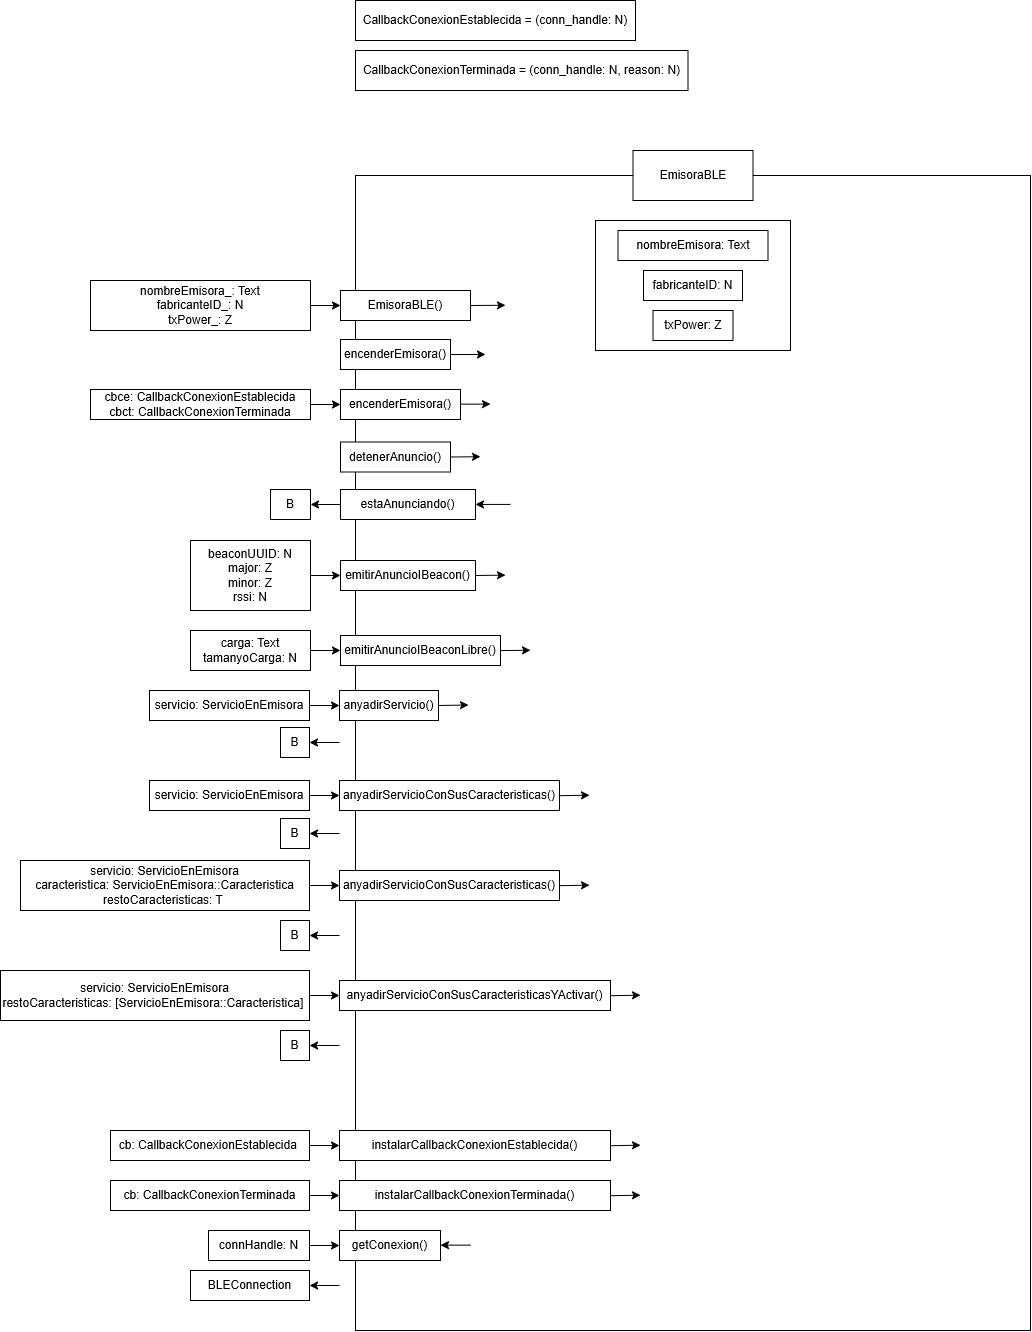

The diagram above was exported from draw.io. Its source (the exported page's mxGraphModel, read from the mxfile embedded in the PNG):
<mxGraphModel dx="1321" dy="799" grid="1" gridSize="10" guides="1" tooltips="1" connect="1" arrows="1" fold="1" page="1" pageScale="1" pageWidth="850" pageHeight="1100" math="0" shadow="0">
  <root>
    <mxCell id="0" />
    <mxCell id="1" parent="0" />
    <mxCell id="h-vipa2QcBhJwMUaN6zm-1" parent="1" style="rounded=0;whiteSpace=wrap;html=1;" value="" vertex="1">
      <mxGeometry height="1155" width="675" x="495" y="465" as="geometry" />
    </mxCell>
    <mxCell id="h-vipa2QcBhJwMUaN6zm-2" parent="1" style="rounded=0;whiteSpace=wrap;html=1;" value="EmisoraBLE" vertex="1">
      <mxGeometry height="50" width="120" x="772.5" y="440" as="geometry" />
    </mxCell>
    <mxCell id="h-vipa2QcBhJwMUaN6zm-3" parent="1" style="rounded=0;whiteSpace=wrap;html=1;" value="nombreEmisora_: Text&lt;div&gt;fabricanteID_: N&lt;/div&gt;&lt;div&gt;txPower_: Z&lt;/div&gt;" vertex="1">
      <mxGeometry height="50" width="220" x="230" y="570" as="geometry" />
    </mxCell>
    <mxCell id="h-vipa2QcBhJwMUaN6zm-4" edge="1" parent="1" source="h-vipa2QcBhJwMUaN6zm-3" style="endArrow=classic;html=1;rounded=0;exitX=1;exitY=0.5;exitDx=0;exitDy=0;" target="h-vipa2QcBhJwMUaN6zm-5" value="">
      <mxGeometry height="50" relative="1" width="50" as="geometry">
        <mxPoint x="690" y="580" as="sourcePoint" />
        <mxPoint x="480" y="595" as="targetPoint" />
      </mxGeometry>
    </mxCell>
    <mxCell id="h-vipa2QcBhJwMUaN6zm-5" parent="1" style="rounded=0;whiteSpace=wrap;html=1;" value="EmisoraBLE()" vertex="1">
      <mxGeometry height="30" width="130" x="480" y="580" as="geometry" />
    </mxCell>
    <mxCell id="h-vipa2QcBhJwMUaN6zm-6" parent="1" style="rounded=0;whiteSpace=wrap;html=1;" value="encenderEmisora()" vertex="1">
      <mxGeometry height="30" width="110" x="480" y="629" as="geometry" />
    </mxCell>
    <mxCell id="h-vipa2QcBhJwMUaN6zm-7" edge="1" parent="1" source="h-vipa2QcBhJwMUaN6zm-8" style="edgeStyle=orthogonalEdgeStyle;rounded=0;orthogonalLoop=1;jettySize=auto;html=1;" target="h-vipa2QcBhJwMUaN6zm-10" value="">
      <mxGeometry relative="1" as="geometry" />
    </mxCell>
    <mxCell id="h-vipa2QcBhJwMUaN6zm-8" parent="1" style="rounded=0;whiteSpace=wrap;html=1;" value="cbce: CallbackConexionEstablecida&lt;div&gt;cbct: CallbackConexionTerminada&lt;/div&gt;" vertex="1">
      <mxGeometry height="30" width="220" x="230" y="679" as="geometry" />
    </mxCell>
    <mxCell id="h-vipa2QcBhJwMUaN6zm-10" parent="1" style="rounded=0;whiteSpace=wrap;html=1;" value="encenderEmisora()" vertex="1">
      <mxGeometry height="30" width="120" x="480" y="679" as="geometry" />
    </mxCell>
    <mxCell id="h-vipa2QcBhJwMUaN6zm-58" parent="1" style="rounded=0;whiteSpace=wrap;html=1;" value="" vertex="1">
      <mxGeometry height="130" width="195" x="735" y="510" as="geometry" />
    </mxCell>
    <mxCell id="h-vipa2QcBhJwMUaN6zm-59" parent="1" style="rounded=0;whiteSpace=wrap;html=1;" value="nombreEmisora: Text" vertex="1">
      <mxGeometry height="30" width="150" x="757.5" y="520" as="geometry" />
    </mxCell>
    <mxCell id="h-vipa2QcBhJwMUaN6zm-60" parent="1" style="rounded=0;whiteSpace=wrap;html=1;" value="fabricanteID: N" vertex="1">
      <mxGeometry height="30" width="99" x="783" y="560" as="geometry" />
    </mxCell>
    <mxCell id="h-vipa2QcBhJwMUaN6zm-61" parent="1" style="rounded=0;whiteSpace=wrap;html=1;" value="txPower: Z" vertex="1">
      <mxGeometry height="30" width="80" x="792.5" y="600" as="geometry" />
    </mxCell>
    <mxCell id="h-vipa2QcBhJwMUaN6zm-62" edge="1" parent="1" source="h-vipa2QcBhJwMUaN6zm-5" style="endArrow=classic;html=1;rounded=0;exitX=1;exitY=0.5;exitDx=0;exitDy=0;" value="">
      <mxGeometry height="50" relative="1" width="50" as="geometry">
        <mxPoint x="615" y="594.75" as="sourcePoint" />
        <mxPoint x="645" y="594.75" as="targetPoint" />
      </mxGeometry>
    </mxCell>
    <mxCell id="h-vipa2QcBhJwMUaN6zm-63" edge="1" parent="1" style="endArrow=classic;html=1;rounded=0;exitX=1;exitY=0.5;exitDx=0;exitDy=0;" value="">
      <mxGeometry height="50" relative="1" width="50" as="geometry">
        <mxPoint x="600" y="693.64" as="sourcePoint" />
        <mxPoint x="630" y="693.64" as="targetPoint" />
      </mxGeometry>
    </mxCell>
    <mxCell id="h-vipa2QcBhJwMUaN6zm-64" parent="1" style="rounded=0;whiteSpace=wrap;html=1;" value="detenerAnuncio()" vertex="1">
      <mxGeometry height="30" width="110" x="480" y="731.5" as="geometry" />
    </mxCell>
    <mxCell id="h-vipa2QcBhJwMUaN6zm-65" edge="1" parent="1" source="h-vipa2QcBhJwMUaN6zm-64" style="endArrow=classic;html=1;rounded=0;exitX=1;exitY=0.5;exitDx=0;exitDy=0;" value="">
      <mxGeometry height="50" relative="1" width="50" as="geometry">
        <mxPoint x="590" y="746.21" as="sourcePoint" />
        <mxPoint x="620" y="746.21" as="targetPoint" />
      </mxGeometry>
    </mxCell>
    <mxCell id="h-vipa2QcBhJwMUaN6zm-66" parent="1" style="rounded=0;whiteSpace=wrap;html=1;" value="B" vertex="1">
      <mxGeometry height="30" width="40" x="410" y="779" as="geometry" />
    </mxCell>
    <mxCell id="h-vipa2QcBhJwMUaN6zm-67" parent="1" style="rounded=0;whiteSpace=wrap;html=1;" value="estaAnunciando()" vertex="1">
      <mxGeometry height="30" width="135" x="480" y="779" as="geometry" />
    </mxCell>
    <mxCell id="h-vipa2QcBhJwMUaN6zm-68" edge="1" parent="1" style="endArrow=classic;html=1;rounded=0;entryX=1;entryY=0.5;entryDx=0;entryDy=0;" value="">
      <mxGeometry height="50" relative="1" width="50" as="geometry">
        <mxPoint x="650" y="793.93" as="sourcePoint" />
        <mxPoint x="615" y="793.93" as="targetPoint" />
      </mxGeometry>
    </mxCell>
    <mxCell id="h-vipa2QcBhJwMUaN6zm-69" edge="1" parent="1" source="h-vipa2QcBhJwMUaN6zm-67" style="endArrow=classic;html=1;rounded=0;entryX=1;entryY=0.5;entryDx=0;entryDy=0;exitX=0;exitY=0.5;exitDx=0;exitDy=0;" target="h-vipa2QcBhJwMUaN6zm-66" value="">
      <mxGeometry height="50" relative="1" width="50" as="geometry">
        <mxPoint x="475" y="849" as="sourcePoint" />
        <mxPoint x="440" y="849" as="targetPoint" />
      </mxGeometry>
    </mxCell>
    <mxCell id="h-vipa2QcBhJwMUaN6zm-70" parent="1" style="rounded=0;whiteSpace=wrap;html=1;" value="CallbackConexionEstablecida = (conn_handle: N)" vertex="1">
      <mxGeometry height="40" width="280" x="495" y="290" as="geometry" />
    </mxCell>
    <mxCell id="h-vipa2QcBhJwMUaN6zm-71" parent="1" style="rounded=0;whiteSpace=wrap;html=1;" value="CallbackConexionTerminada = (conn_handle: N, reason: N)" vertex="1">
      <mxGeometry height="40" width="332.5" x="495" y="340" as="geometry" />
    </mxCell>
    <mxCell id="h-vipa2QcBhJwMUaN6zm-72" edge="1" parent="1" source="h-vipa2QcBhJwMUaN6zm-6" style="endArrow=classic;html=1;rounded=0;exitX=1;exitY=0.5;exitDx=0;exitDy=0;" value="">
      <mxGeometry height="50" relative="1" width="50" as="geometry">
        <mxPoint x="590" y="644.25" as="sourcePoint" />
        <mxPoint x="625" y="644" as="targetPoint" />
      </mxGeometry>
    </mxCell>
    <mxCell id="h-vipa2QcBhJwMUaN6zm-78" edge="1" parent="1" source="h-vipa2QcBhJwMUaN6zm-79" style="edgeStyle=orthogonalEdgeStyle;rounded=0;orthogonalLoop=1;jettySize=auto;html=1;" target="h-vipa2QcBhJwMUaN6zm-80" value="">
      <mxGeometry relative="1" as="geometry" />
    </mxCell>
    <mxCell id="h-vipa2QcBhJwMUaN6zm-79" parent="1" style="rounded=0;whiteSpace=wrap;html=1;" value="beaconUUID: N&lt;div&gt;major: Z&lt;/div&gt;&lt;div&gt;minor: Z&lt;/div&gt;&lt;div&gt;rssi: N&lt;/div&gt;" vertex="1">
      <mxGeometry height="70" width="120" x="330" y="830" as="geometry" />
    </mxCell>
    <mxCell id="h-vipa2QcBhJwMUaN6zm-80" parent="1" style="rounded=0;whiteSpace=wrap;html=1;" value="emitirAnuncioIBeacon()" vertex="1">
      <mxGeometry height="30" width="135" x="480" y="850" as="geometry" />
    </mxCell>
    <mxCell id="h-vipa2QcBhJwMUaN6zm-81" edge="1" parent="1" source="h-vipa2QcBhJwMUaN6zm-80" style="endArrow=classic;html=1;rounded=0;exitX=1;exitY=0.5;exitDx=0;exitDy=0;" value="">
      <mxGeometry height="50" relative="1" width="50" as="geometry">
        <mxPoint x="615" y="864.66" as="sourcePoint" />
        <mxPoint x="645" y="864.66" as="targetPoint" />
      </mxGeometry>
    </mxCell>
    <mxCell id="h-vipa2QcBhJwMUaN6zm-82" edge="1" parent="1" source="h-vipa2QcBhJwMUaN6zm-83" style="edgeStyle=orthogonalEdgeStyle;rounded=0;orthogonalLoop=1;jettySize=auto;html=1;" target="h-vipa2QcBhJwMUaN6zm-84" value="">
      <mxGeometry relative="1" as="geometry" />
    </mxCell>
    <mxCell id="h-vipa2QcBhJwMUaN6zm-83" parent="1" style="rounded=0;whiteSpace=wrap;html=1;" value="carga: Text&lt;div&gt;tamanyoCarga: N&lt;/div&gt;" vertex="1">
      <mxGeometry height="40" width="120" x="330" y="920" as="geometry" />
    </mxCell>
    <mxCell id="h-vipa2QcBhJwMUaN6zm-84" parent="1" style="rounded=0;whiteSpace=wrap;html=1;" value="emitirAnuncioIBeaconLibre()" vertex="1">
      <mxGeometry height="30" width="160" x="480" y="925" as="geometry" />
    </mxCell>
    <mxCell id="h-vipa2QcBhJwMUaN6zm-86" edge="1" parent="1" style="endArrow=classic;html=1;rounded=0;exitX=1;exitY=0.5;exitDx=0;exitDy=0;" value="">
      <mxGeometry height="50" relative="1" width="50" as="geometry">
        <mxPoint x="640" y="940.0799999999999" as="sourcePoint" />
        <mxPoint x="670" y="939.74" as="targetPoint" />
      </mxGeometry>
    </mxCell>
    <mxCell id="h-vipa2QcBhJwMUaN6zm-87" parent="1" style="rounded=0;whiteSpace=wrap;html=1;" value="servicio: ServicioEnEmisora" vertex="1">
      <mxGeometry height="30" width="160" x="289" y="980" as="geometry" />
    </mxCell>
    <mxCell id="h-vipa2QcBhJwMUaN6zm-88" edge="1" parent="1" source="h-vipa2QcBhJwMUaN6zm-87" style="endArrow=classic;html=1;rounded=0;exitX=1;exitY=0.5;exitDx=0;exitDy=0;" target="h-vipa2QcBhJwMUaN6zm-89" value="">
      <mxGeometry height="50" relative="1" width="50" as="geometry">
        <mxPoint x="689" y="980" as="sourcePoint" />
        <mxPoint x="479" y="995" as="targetPoint" />
      </mxGeometry>
    </mxCell>
    <mxCell id="h-vipa2QcBhJwMUaN6zm-89" parent="1" style="rounded=0;whiteSpace=wrap;html=1;" value="anyadirServicio()" vertex="1">
      <mxGeometry height="30" width="99" x="479" y="980" as="geometry" />
    </mxCell>
    <mxCell id="h-vipa2QcBhJwMUaN6zm-90" edge="1" parent="1" source="h-vipa2QcBhJwMUaN6zm-89" style="endArrow=classic;html=1;rounded=0;exitX=1;exitY=0.5;exitDx=0;exitDy=0;" value="">
      <mxGeometry height="50" relative="1" width="50" as="geometry">
        <mxPoint x="578" y="994.5" as="sourcePoint" />
        <mxPoint x="608" y="994.5" as="targetPoint" />
      </mxGeometry>
    </mxCell>
    <mxCell id="h-vipa2QcBhJwMUaN6zm-91" parent="1" style="rounded=0;whiteSpace=wrap;html=1;" value="B" vertex="1">
      <mxGeometry height="30" width="29" x="420" y="1017" as="geometry" />
    </mxCell>
    <mxCell id="h-vipa2QcBhJwMUaN6zm-92" edge="1" parent="1" style="endArrow=classic;html=1;rounded=0;entryX=1;entryY=0.5;entryDx=0;entryDy=0;" target="h-vipa2QcBhJwMUaN6zm-91" value="">
      <mxGeometry height="50" relative="1" width="50" as="geometry">
        <mxPoint x="479" y="1032" as="sourcePoint" />
        <mxPoint x="589" y="1067" as="targetPoint" />
      </mxGeometry>
    </mxCell>
    <mxCell id="h-vipa2QcBhJwMUaN6zm-93" parent="1" style="rounded=0;whiteSpace=wrap;html=1;" value="servicio: ServicioEnEmisora" vertex="1">
      <mxGeometry height="30" width="160" x="289" y="1070" as="geometry" />
    </mxCell>
    <mxCell id="h-vipa2QcBhJwMUaN6zm-94" edge="1" parent="1" source="h-vipa2QcBhJwMUaN6zm-93" style="endArrow=classic;html=1;rounded=0;exitX=1;exitY=0.5;exitDx=0;exitDy=0;" target="h-vipa2QcBhJwMUaN6zm-95" value="">
      <mxGeometry height="50" relative="1" width="50" as="geometry">
        <mxPoint x="689" y="1070" as="sourcePoint" />
        <mxPoint x="479" y="1085" as="targetPoint" />
      </mxGeometry>
    </mxCell>
    <mxCell id="h-vipa2QcBhJwMUaN6zm-95" parent="1" style="rounded=0;whiteSpace=wrap;html=1;" value="anyadirServicioConSusCaracteristicas()" vertex="1">
      <mxGeometry height="30" width="220" x="479" y="1070" as="geometry" />
    </mxCell>
    <mxCell id="h-vipa2QcBhJwMUaN6zm-97" edge="1" parent="1" style="endArrow=classic;html=1;rounded=0;exitX=1;exitY=0.5;exitDx=0;exitDy=0;" value="">
      <mxGeometry height="50" relative="1" width="50" as="geometry">
        <mxPoint x="699" y="1085.18" as="sourcePoint" />
        <mxPoint x="729" y="1084.68" as="targetPoint" />
      </mxGeometry>
    </mxCell>
    <mxCell id="h-vipa2QcBhJwMUaN6zm-98" parent="1" style="rounded=0;whiteSpace=wrap;html=1;" value="servicio: ServicioEnEmisora&lt;div&gt;caracteristica: ServicioEnEmisora::Caracteristica&lt;/div&gt;&lt;div&gt;restoCaracteristicas: T&amp;nbsp;&lt;/div&gt;" vertex="1">
      <mxGeometry height="50" width="289" x="160" y="1150" as="geometry" />
    </mxCell>
    <mxCell id="h-vipa2QcBhJwMUaN6zm-99" edge="1" parent="1" source="h-vipa2QcBhJwMUaN6zm-98" style="endArrow=classic;html=1;rounded=0;exitX=1;exitY=0.5;exitDx=0;exitDy=0;" target="h-vipa2QcBhJwMUaN6zm-100" value="">
      <mxGeometry height="50" relative="1" width="50" as="geometry">
        <mxPoint x="689" y="1160" as="sourcePoint" />
        <mxPoint x="479" y="1175" as="targetPoint" />
      </mxGeometry>
    </mxCell>
    <mxCell id="h-vipa2QcBhJwMUaN6zm-100" parent="1" style="rounded=0;whiteSpace=wrap;html=1;" value="anyadirServicioConSusCaracteristicas()" vertex="1">
      <mxGeometry height="30" width="220" x="479" y="1160" as="geometry" />
    </mxCell>
    <mxCell id="h-vipa2QcBhJwMUaN6zm-101" edge="1" parent="1" style="endArrow=classic;html=1;rounded=0;exitX=1;exitY=0.5;exitDx=0;exitDy=0;" value="">
      <mxGeometry height="50" relative="1" width="50" as="geometry">
        <mxPoint x="699" y="1175.18" as="sourcePoint" />
        <mxPoint x="729" y="1174.68" as="targetPoint" />
      </mxGeometry>
    </mxCell>
    <mxCell id="h-vipa2QcBhJwMUaN6zm-108" parent="1" style="rounded=0;whiteSpace=wrap;html=1;" value="B" vertex="1">
      <mxGeometry height="30" width="29" x="420" y="1108" as="geometry" />
    </mxCell>
    <mxCell id="h-vipa2QcBhJwMUaN6zm-109" edge="1" parent="1" style="endArrow=classic;html=1;rounded=0;entryX=1;entryY=0.5;entryDx=0;entryDy=0;" target="h-vipa2QcBhJwMUaN6zm-108" value="">
      <mxGeometry height="50" relative="1" width="50" as="geometry">
        <mxPoint x="479" y="1123" as="sourcePoint" />
        <mxPoint x="589" y="1158" as="targetPoint" />
      </mxGeometry>
    </mxCell>
    <mxCell id="h-vipa2QcBhJwMUaN6zm-110" parent="1" style="rounded=0;whiteSpace=wrap;html=1;" value="B" vertex="1">
      <mxGeometry height="30" width="29" x="420" y="1210" as="geometry" />
    </mxCell>
    <mxCell id="h-vipa2QcBhJwMUaN6zm-111" edge="1" parent="1" style="endArrow=classic;html=1;rounded=0;entryX=1;entryY=0.5;entryDx=0;entryDy=0;" target="h-vipa2QcBhJwMUaN6zm-110" value="">
      <mxGeometry height="50" relative="1" width="50" as="geometry">
        <mxPoint x="479" y="1225" as="sourcePoint" />
        <mxPoint x="589" y="1260" as="targetPoint" />
      </mxGeometry>
    </mxCell>
    <mxCell id="h-vipa2QcBhJwMUaN6zm-112" parent="1" style="rounded=0;whiteSpace=wrap;html=1;" value="servicio: ServicioEnEmisora&lt;div&gt;&lt;span style=&quot;background-color: transparent; color: light-dark(rgb(0, 0, 0), rgb(255, 255, 255));&quot;&gt;restoCaracteristicas: [ServicioEnEmisora::Caracteristica]&amp;nbsp;&lt;/span&gt;&lt;/div&gt;" vertex="1">
      <mxGeometry height="50" width="309" x="140" y="1260" as="geometry" />
    </mxCell>
    <mxCell id="h-vipa2QcBhJwMUaN6zm-113" edge="1" parent="1" source="h-vipa2QcBhJwMUaN6zm-112" style="endArrow=classic;html=1;rounded=0;exitX=1;exitY=0.5;exitDx=0;exitDy=0;" target="h-vipa2QcBhJwMUaN6zm-114" value="">
      <mxGeometry height="50" relative="1" width="50" as="geometry">
        <mxPoint x="689" y="1270" as="sourcePoint" />
        <mxPoint x="479" y="1285" as="targetPoint" />
      </mxGeometry>
    </mxCell>
    <mxCell id="h-vipa2QcBhJwMUaN6zm-114" parent="1" style="rounded=0;whiteSpace=wrap;html=1;" value="anyadirServicioConSusCaracteristicasYActivar()" vertex="1">
      <mxGeometry height="30" width="271" x="479" y="1270" as="geometry" />
    </mxCell>
    <mxCell id="h-vipa2QcBhJwMUaN6zm-115" parent="1" style="rounded=0;whiteSpace=wrap;html=1;" value="B" vertex="1">
      <mxGeometry height="30" width="29" x="420" y="1320" as="geometry" />
    </mxCell>
    <mxCell id="h-vipa2QcBhJwMUaN6zm-116" edge="1" parent="1" style="endArrow=classic;html=1;rounded=0;entryX=1;entryY=0.5;entryDx=0;entryDy=0;" target="h-vipa2QcBhJwMUaN6zm-115" value="">
      <mxGeometry height="50" relative="1" width="50" as="geometry">
        <mxPoint x="479" y="1335" as="sourcePoint" />
        <mxPoint x="589" y="1370" as="targetPoint" />
      </mxGeometry>
    </mxCell>
    <mxCell id="h-vipa2QcBhJwMUaN6zm-117" edge="1" parent="1" style="endArrow=classic;html=1;rounded=0;exitX=1;exitY=0.5;exitDx=0;exitDy=0;" value="">
      <mxGeometry height="50" relative="1" width="50" as="geometry">
        <mxPoint x="750" y="1285.19" as="sourcePoint" />
        <mxPoint x="780" y="1284.69" as="targetPoint" />
      </mxGeometry>
    </mxCell>
    <mxCell id="h-vipa2QcBhJwMUaN6zm-118" parent="1" style="rounded=0;whiteSpace=wrap;html=1;" value="&lt;div&gt;&lt;span style=&quot;background-color: transparent; color: light-dark(rgb(0, 0, 0), rgb(255, 255, 255));&quot;&gt;cb: CallbackConexionEstablecida&amp;nbsp;&lt;/span&gt;&lt;/div&gt;" vertex="1">
      <mxGeometry height="30" width="199" x="250" y="1420" as="geometry" />
    </mxCell>
    <mxCell id="h-vipa2QcBhJwMUaN6zm-119" edge="1" parent="1" source="h-vipa2QcBhJwMUaN6zm-118" style="endArrow=classic;html=1;rounded=0;exitX=1;exitY=0.5;exitDx=0;exitDy=0;" target="h-vipa2QcBhJwMUaN6zm-120" value="">
      <mxGeometry height="50" relative="1" width="50" as="geometry">
        <mxPoint x="689" y="1420" as="sourcePoint" />
        <mxPoint x="479" y="1435" as="targetPoint" />
      </mxGeometry>
    </mxCell>
    <mxCell id="h-vipa2QcBhJwMUaN6zm-120" parent="1" style="rounded=0;whiteSpace=wrap;html=1;" value="instalarCallbackConexionEstablecida()" vertex="1">
      <mxGeometry height="30" width="271" x="479" y="1420" as="geometry" />
    </mxCell>
    <mxCell id="h-vipa2QcBhJwMUaN6zm-121" edge="1" parent="1" style="endArrow=classic;html=1;rounded=0;exitX=1;exitY=0.5;exitDx=0;exitDy=0;" value="">
      <mxGeometry height="50" relative="1" width="50" as="geometry">
        <mxPoint x="750" y="1435.19" as="sourcePoint" />
        <mxPoint x="780" y="1434.69" as="targetPoint" />
      </mxGeometry>
    </mxCell>
    <mxCell id="h-vipa2QcBhJwMUaN6zm-122" parent="1" style="rounded=0;whiteSpace=wrap;html=1;" value="&lt;div&gt;&lt;span style=&quot;background-color: transparent; color: light-dark(rgb(0, 0, 0), rgb(255, 255, 255));&quot;&gt;cb: CallbackConexionTerminada&lt;/span&gt;&lt;/div&gt;" vertex="1">
      <mxGeometry height="30" width="199" x="250" y="1470" as="geometry" />
    </mxCell>
    <mxCell id="h-vipa2QcBhJwMUaN6zm-123" edge="1" parent="1" source="h-vipa2QcBhJwMUaN6zm-122" style="endArrow=classic;html=1;rounded=0;exitX=1;exitY=0.5;exitDx=0;exitDy=0;" target="h-vipa2QcBhJwMUaN6zm-124" value="">
      <mxGeometry height="50" relative="1" width="50" as="geometry">
        <mxPoint x="689" y="1470" as="sourcePoint" />
        <mxPoint x="479" y="1485" as="targetPoint" />
      </mxGeometry>
    </mxCell>
    <mxCell id="h-vipa2QcBhJwMUaN6zm-124" parent="1" style="rounded=0;whiteSpace=wrap;html=1;" value="instalarCallbackConexionTerminada()" vertex="1">
      <mxGeometry height="30" width="271" x="479" y="1470" as="geometry" />
    </mxCell>
    <mxCell id="h-vipa2QcBhJwMUaN6zm-125" edge="1" parent="1" style="endArrow=classic;html=1;rounded=0;exitX=1;exitY=0.5;exitDx=0;exitDy=0;" value="">
      <mxGeometry height="50" relative="1" width="50" as="geometry">
        <mxPoint x="750" y="1485.19" as="sourcePoint" />
        <mxPoint x="780" y="1484.69" as="targetPoint" />
      </mxGeometry>
    </mxCell>
    <mxCell id="h-vipa2QcBhJwMUaN6zm-126" parent="1" style="rounded=0;whiteSpace=wrap;html=1;" value="&lt;div&gt;&lt;span style=&quot;background-color: transparent; color: light-dark(rgb(0, 0, 0), rgb(255, 255, 255));&quot;&gt;connHandle: N&lt;/span&gt;&lt;/div&gt;" vertex="1">
      <mxGeometry height="30" width="101" x="348" y="1520" as="geometry" />
    </mxCell>
    <mxCell id="h-vipa2QcBhJwMUaN6zm-127" edge="1" parent="1" source="h-vipa2QcBhJwMUaN6zm-126" style="endArrow=classic;html=1;rounded=0;exitX=1;exitY=0.5;exitDx=0;exitDy=0;" target="h-vipa2QcBhJwMUaN6zm-128" value="">
      <mxGeometry height="50" relative="1" width="50" as="geometry">
        <mxPoint x="689" y="1520" as="sourcePoint" />
        <mxPoint x="479" y="1535" as="targetPoint" />
      </mxGeometry>
    </mxCell>
    <mxCell id="h-vipa2QcBhJwMUaN6zm-128" parent="1" style="rounded=0;whiteSpace=wrap;html=1;" value="getConexion()" vertex="1">
      <mxGeometry height="30" width="101" x="479" y="1520" as="geometry" />
    </mxCell>
    <mxCell id="h-vipa2QcBhJwMUaN6zm-130" edge="1" parent="1" style="endArrow=classic;html=1;rounded=0;entryX=1;entryY=0.5;entryDx=0;entryDy=0;" value="">
      <mxGeometry height="50" relative="1" width="50" as="geometry">
        <mxPoint x="610" y="1534.6399999999999" as="sourcePoint" />
        <mxPoint x="580" y="1534.6399999999999" as="targetPoint" />
      </mxGeometry>
    </mxCell>
    <mxCell id="h-vipa2QcBhJwMUaN6zm-131" parent="1" style="rounded=0;whiteSpace=wrap;html=1;" value="BLEConnection" vertex="1">
      <mxGeometry height="30" width="119" x="330" y="1560" as="geometry" />
    </mxCell>
    <mxCell id="h-vipa2QcBhJwMUaN6zm-132" edge="1" parent="1" style="endArrow=classic;html=1;rounded=0;entryX=1;entryY=0.5;entryDx=0;entryDy=0;" target="h-vipa2QcBhJwMUaN6zm-131" value="">
      <mxGeometry height="50" relative="1" width="50" as="geometry">
        <mxPoint x="479" y="1575" as="sourcePoint" />
        <mxPoint x="589" y="1610" as="targetPoint" />
      </mxGeometry>
    </mxCell>
  </root>
</mxGraphModel>